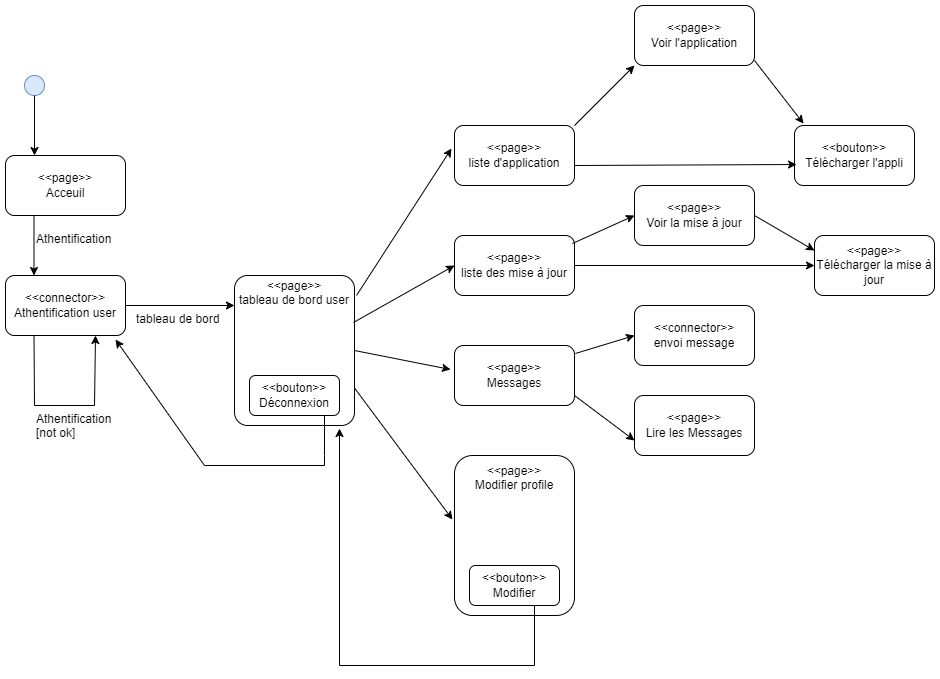

The diagram above was exported from draw.io. Its source (the exported page's mxGraphModel, read from the mxfile embedded in the PNG):
<mxGraphModel dx="880" dy="1613" grid="1" gridSize="10" guides="1" tooltips="1" connect="1" arrows="1" fold="1" page="1" pageScale="1" pageWidth="827" pageHeight="1169" math="0" shadow="0">
  <root>
    <mxCell id="0" />
    <mxCell id="1" parent="0" />
    <mxCell id="me7I37s3EAtiLzh5ENj9-1" value="" style="ellipse;whiteSpace=wrap;html=1;aspect=fixed;fillColor=#dae8fc;strokeColor=#6c8ebf;" parent="1" vertex="1">
      <mxGeometry x="30" y="10" width="20" height="20" as="geometry" />
    </mxCell>
    <mxCell id="me7I37s3EAtiLzh5ENj9-2" value="" style="endArrow=classic;html=1;rounded=0;exitX=0.5;exitY=1;exitDx=0;exitDy=0;" parent="1" source="me7I37s3EAtiLzh5ENj9-1" edge="1">
      <mxGeometry width="50" height="50" relative="1" as="geometry">
        <mxPoint x="70" y="80" as="sourcePoint" />
        <mxPoint x="40" y="90" as="targetPoint" />
      </mxGeometry>
    </mxCell>
    <mxCell id="me7I37s3EAtiLzh5ENj9-3" value="&amp;lt;&amp;lt;page&amp;gt;&amp;gt;&lt;div&gt;Acceuil&lt;/div&gt;" style="rounded=1;whiteSpace=wrap;html=1;" parent="1" vertex="1">
      <mxGeometry x="11" y="90" width="120" height="60" as="geometry" />
    </mxCell>
    <mxCell id="me7I37s3EAtiLzh5ENj9-4" value="" style="endArrow=classic;html=1;rounded=0;exitX=0.5;exitY=1;exitDx=0;exitDy=0;" parent="1" edge="1">
      <mxGeometry width="50" height="50" relative="1" as="geometry">
        <mxPoint x="39.5" y="150" as="sourcePoint" />
        <mxPoint x="39.5" y="210" as="targetPoint" />
      </mxGeometry>
    </mxCell>
    <mxCell id="me7I37s3EAtiLzh5ENj9-5" value="&amp;lt;&amp;lt;connector&amp;gt;&amp;gt;&lt;div&gt;Athentification user&lt;/div&gt;" style="rounded=1;whiteSpace=wrap;html=1;" parent="1" vertex="1">
      <mxGeometry x="11" y="210" width="120" height="60" as="geometry" />
    </mxCell>
    <mxCell id="me7I37s3EAtiLzh5ENj9-6" value="" style="endArrow=classic;html=1;rounded=0;exitX=0.5;exitY=1;exitDx=0;exitDy=0;entryX=0.75;entryY=1;entryDx=0;entryDy=0;" parent="1" target="me7I37s3EAtiLzh5ENj9-5" edge="1">
      <mxGeometry width="50" height="50" relative="1" as="geometry">
        <mxPoint x="39.5" y="270" as="sourcePoint" />
        <mxPoint x="120" y="280" as="targetPoint" />
        <Array as="points">
          <mxPoint x="40" y="340" />
          <mxPoint x="100" y="340" />
        </Array>
      </mxGeometry>
    </mxCell>
    <mxCell id="me7I37s3EAtiLzh5ENj9-7" value="&lt;span style=&quot;color: rgb(0, 0, 0); font-family: Helvetica; font-size: 12px; font-style: normal; font-variant-ligatures: normal; font-variant-caps: normal; font-weight: 400; letter-spacing: normal; orphans: 2; text-align: center; text-indent: 0px; text-transform: none; widows: 2; word-spacing: 0px; -webkit-text-stroke-width: 0px; white-space: normal; background-color: rgb(251, 251, 251); text-decoration-thickness: initial; text-decoration-style: initial; text-decoration-color: initial; display: inline !important; float: none;&quot;&gt;Athentification&lt;/span&gt;&lt;div&gt;&lt;span style=&quot;color: rgb(0, 0, 0); font-family: Helvetica; font-size: 12px; font-style: normal; font-variant-ligatures: normal; font-variant-caps: normal; font-weight: 400; letter-spacing: normal; orphans: 2; text-align: center; text-indent: 0px; text-transform: none; widows: 2; word-spacing: 0px; -webkit-text-stroke-width: 0px; white-space: normal; background-color: rgb(251, 251, 251); text-decoration-thickness: initial; text-decoration-style: initial; text-decoration-color: initial; display: inline !important; float: none;&quot;&gt;[not ok]&lt;/span&gt;&lt;/div&gt;" style="text;whiteSpace=wrap;html=1;" parent="1" vertex="1">
      <mxGeometry x="40" y="340" width="110" height="40" as="geometry" />
    </mxCell>
    <mxCell id="me7I37s3EAtiLzh5ENj9-8" value="&lt;span style=&quot;color: rgb(0, 0, 0); font-family: Helvetica; font-size: 12px; font-style: normal; font-variant-ligatures: normal; font-variant-caps: normal; font-weight: 400; letter-spacing: normal; orphans: 2; text-align: center; text-indent: 0px; text-transform: none; widows: 2; word-spacing: 0px; -webkit-text-stroke-width: 0px; white-space: normal; background-color: rgb(251, 251, 251); text-decoration-thickness: initial; text-decoration-style: initial; text-decoration-color: initial; display: inline !important; float: none;&quot;&gt;Athentification&lt;/span&gt;" style="text;whiteSpace=wrap;html=1;" parent="1" vertex="1">
      <mxGeometry x="40" y="160" width="110" height="40" as="geometry" />
    </mxCell>
    <mxCell id="me7I37s3EAtiLzh5ENj9-9" value="" style="endArrow=classic;html=1;rounded=0;exitX=1;exitY=0.5;exitDx=0;exitDy=0;" parent="1" source="me7I37s3EAtiLzh5ENj9-5" edge="1">
      <mxGeometry width="50" height="50" relative="1" as="geometry">
        <mxPoint x="200" y="230" as="sourcePoint" />
        <mxPoint x="240" y="240" as="targetPoint" />
        <Array as="points" />
      </mxGeometry>
    </mxCell>
    <mxCell id="me7I37s3EAtiLzh5ENj9-11" value="&lt;div style=&quot;text-align: center;&quot;&gt;&lt;span style=&quot;background-color: initial;&quot;&gt;tableau de bord&lt;/span&gt;&lt;/div&gt;" style="text;whiteSpace=wrap;html=1;" parent="1" vertex="1">
      <mxGeometry x="140" y="240" width="110" height="40" as="geometry" />
    </mxCell>
    <mxCell id="me7I37s3EAtiLzh5ENj9-13" value="&amp;lt;&amp;lt;page&amp;gt;&amp;gt;&lt;div&gt;tableau de bord user&lt;br&gt;&lt;/div&gt;&lt;div&gt;&lt;br&gt;&lt;/div&gt;&lt;div&gt;&lt;br&gt;&lt;/div&gt;&lt;div&gt;&lt;br&gt;&lt;/div&gt;&lt;div&gt;&lt;br&gt;&lt;/div&gt;&lt;div&gt;&lt;br&gt;&lt;/div&gt;&lt;div&gt;&lt;br&gt;&lt;/div&gt;&lt;div&gt;&lt;br&gt;&lt;/div&gt;&lt;div&gt;&lt;br&gt;&lt;/div&gt;" style="rounded=1;whiteSpace=wrap;html=1;arcSize=11;" parent="1" vertex="1">
      <mxGeometry x="240" y="210" width="120" height="150" as="geometry" />
    </mxCell>
    <mxCell id="me7I37s3EAtiLzh5ENj9-15" value="&amp;lt;&amp;lt;bouton&amp;gt;&amp;gt;&lt;div&gt;Déconnexion&lt;br&gt;&lt;/div&gt;" style="rounded=1;whiteSpace=wrap;html=1;" parent="1" vertex="1">
      <mxGeometry x="255" y="310" width="90" height="40" as="geometry" />
    </mxCell>
    <mxCell id="me7I37s3EAtiLzh5ENj9-16" value="&amp;lt;&amp;lt;page&amp;gt;&amp;gt;&lt;div&gt;Modifier profile&lt;br&gt;&lt;/div&gt;&lt;div&gt;&lt;br&gt;&lt;/div&gt;&lt;div&gt;&lt;br&gt;&lt;/div&gt;&lt;div&gt;&lt;br&gt;&lt;/div&gt;&lt;div&gt;&lt;br&gt;&lt;/div&gt;&lt;div&gt;&lt;br&gt;&lt;/div&gt;&lt;div&gt;&lt;br&gt;&lt;/div&gt;&lt;div&gt;&lt;br&gt;&lt;/div&gt;&lt;div&gt;&lt;br&gt;&lt;/div&gt;" style="rounded=1;whiteSpace=wrap;html=1;" parent="1" vertex="1">
      <mxGeometry x="460" y="390" width="120" height="160" as="geometry" />
    </mxCell>
    <mxCell id="me7I37s3EAtiLzh5ENj9-17" value="&amp;lt;&amp;lt;page&amp;gt;&amp;gt;&lt;div&gt;Messages&lt;br&gt;&lt;/div&gt;" style="rounded=1;whiteSpace=wrap;html=1;" parent="1" vertex="1">
      <mxGeometry x="460" y="280" width="120" height="60" as="geometry" />
    </mxCell>
    <mxCell id="me7I37s3EAtiLzh5ENj9-18" value="&amp;lt;&amp;lt;page&amp;gt;&amp;gt;&lt;div&gt;liste des mise à jour&lt;br&gt;&lt;/div&gt;" style="rounded=1;whiteSpace=wrap;html=1;" parent="1" vertex="1">
      <mxGeometry x="460" y="170" width="120" height="60" as="geometry" />
    </mxCell>
    <mxCell id="me7I37s3EAtiLzh5ENj9-19" value="&amp;lt;&amp;lt;page&amp;gt;&amp;gt;&lt;div&gt;liste d'application&lt;br&gt;&lt;/div&gt;" style="rounded=1;whiteSpace=wrap;html=1;" parent="1" vertex="1">
      <mxGeometry x="460" y="60" width="120" height="60" as="geometry" />
    </mxCell>
    <mxCell id="tSnklG45ZIQvaXOjEcNx-1" value="" style="endArrow=classic;html=1;rounded=0;exitX=1.017;exitY=0.133;exitDx=0;exitDy=0;exitPerimeter=0;entryX=-0.025;entryY=0.383;entryDx=0;entryDy=0;entryPerimeter=0;" edge="1" parent="1" source="me7I37s3EAtiLzh5ENj9-13" target="me7I37s3EAtiLzh5ENj9-19">
      <mxGeometry width="50" height="50" relative="1" as="geometry">
        <mxPoint x="390" y="260" as="sourcePoint" />
        <mxPoint x="440" y="210" as="targetPoint" />
      </mxGeometry>
    </mxCell>
    <mxCell id="tSnklG45ZIQvaXOjEcNx-2" value="" style="endArrow=classic;html=1;rounded=0;exitX=0.992;exitY=0.313;exitDx=0;exitDy=0;exitPerimeter=0;entryX=0;entryY=0.5;entryDx=0;entryDy=0;" edge="1" parent="1" source="me7I37s3EAtiLzh5ENj9-13" target="me7I37s3EAtiLzh5ENj9-18">
      <mxGeometry width="50" height="50" relative="1" as="geometry">
        <mxPoint x="390" y="260" as="sourcePoint" />
        <mxPoint x="440" y="210" as="targetPoint" />
      </mxGeometry>
    </mxCell>
    <mxCell id="tSnklG45ZIQvaXOjEcNx-3" value="" style="endArrow=classic;html=1;rounded=0;exitX=1;exitY=0.5;exitDx=0;exitDy=0;entryX=-0.033;entryY=0.4;entryDx=0;entryDy=0;entryPerimeter=0;" edge="1" parent="1" source="me7I37s3EAtiLzh5ENj9-13" target="me7I37s3EAtiLzh5ENj9-17">
      <mxGeometry width="50" height="50" relative="1" as="geometry">
        <mxPoint x="390" y="260" as="sourcePoint" />
        <mxPoint x="440" y="210" as="targetPoint" />
      </mxGeometry>
    </mxCell>
    <mxCell id="tSnklG45ZIQvaXOjEcNx-4" value="" style="endArrow=classic;html=1;rounded=0;exitX=1;exitY=0.75;exitDx=0;exitDy=0;entryX=-0.017;entryY=0.4;entryDx=0;entryDy=0;entryPerimeter=0;" edge="1" parent="1" source="me7I37s3EAtiLzh5ENj9-13" target="me7I37s3EAtiLzh5ENj9-16">
      <mxGeometry width="50" height="50" relative="1" as="geometry">
        <mxPoint x="390" y="260" as="sourcePoint" />
        <mxPoint x="440" y="210" as="targetPoint" />
      </mxGeometry>
    </mxCell>
    <mxCell id="tSnklG45ZIQvaXOjEcNx-5" value="" style="endArrow=classic;html=1;rounded=0;entryX=0.917;entryY=1.067;entryDx=0;entryDy=0;entryPerimeter=0;" edge="1" parent="1" target="me7I37s3EAtiLzh5ENj9-5">
      <mxGeometry width="50" height="50" relative="1" as="geometry">
        <mxPoint x="330" y="350" as="sourcePoint" />
        <mxPoint x="200" y="470" as="targetPoint" />
        <Array as="points">
          <mxPoint x="330" y="390" />
          <mxPoint x="330" y="400" />
          <mxPoint x="210" y="400" />
        </Array>
      </mxGeometry>
    </mxCell>
    <mxCell id="tSnklG45ZIQvaXOjEcNx-6" value="&amp;lt;&amp;lt;connector&amp;gt;&amp;gt;&lt;div&gt;envoi message&lt;/div&gt;" style="rounded=1;whiteSpace=wrap;html=1;" vertex="1" parent="1">
      <mxGeometry x="640" y="240" width="120" height="60" as="geometry" />
    </mxCell>
    <mxCell id="tSnklG45ZIQvaXOjEcNx-7" value="&amp;lt;&amp;lt;page&amp;gt;&amp;gt;&lt;div&gt;Télécharger la mise à jour&lt;br&gt;&lt;/div&gt;" style="rounded=1;whiteSpace=wrap;html=1;" vertex="1" parent="1">
      <mxGeometry x="820" y="170" width="120" height="60" as="geometry" />
    </mxCell>
    <mxCell id="tSnklG45ZIQvaXOjEcNx-8" value="&amp;lt;&amp;lt;page&amp;gt;&amp;gt;&lt;div&gt;Voir la mise à jour&lt;br&gt;&lt;/div&gt;" style="rounded=1;whiteSpace=wrap;html=1;" vertex="1" parent="1">
      <mxGeometry x="640" y="120" width="120" height="60" as="geometry" />
    </mxCell>
    <mxCell id="tSnklG45ZIQvaXOjEcNx-9" value="&amp;lt;&amp;lt;bouton&amp;gt;&amp;gt;&lt;div&gt;Télécharger l'appli&lt;br&gt;&lt;/div&gt;" style="rounded=1;whiteSpace=wrap;html=1;" vertex="1" parent="1">
      <mxGeometry x="800" y="60" width="120" height="60" as="geometry" />
    </mxCell>
    <mxCell id="tSnklG45ZIQvaXOjEcNx-10" value="&amp;lt;&amp;lt;page&amp;gt;&amp;gt;&lt;div&gt;Voir l'application&lt;br&gt;&lt;/div&gt;" style="rounded=1;whiteSpace=wrap;html=1;" vertex="1" parent="1">
      <mxGeometry x="640" y="-60" width="120" height="60" as="geometry" />
    </mxCell>
    <mxCell id="tSnklG45ZIQvaXOjEcNx-11" value="" style="endArrow=classic;html=1;rounded=0;exitX=1;exitY=0;exitDx=0;exitDy=0;entryX=0;entryY=1;entryDx=0;entryDy=0;" edge="1" parent="1" source="me7I37s3EAtiLzh5ENj9-19" target="tSnklG45ZIQvaXOjEcNx-10">
      <mxGeometry width="50" height="50" relative="1" as="geometry">
        <mxPoint x="590" y="60" as="sourcePoint" />
        <mxPoint x="640" y="10" as="targetPoint" />
      </mxGeometry>
    </mxCell>
    <mxCell id="tSnklG45ZIQvaXOjEcNx-12" value="" style="endArrow=classic;html=1;rounded=0;entryX=0.075;entryY=-0.033;entryDx=0;entryDy=0;entryPerimeter=0;" edge="1" parent="1" target="tSnklG45ZIQvaXOjEcNx-9">
      <mxGeometry width="50" height="50" relative="1" as="geometry">
        <mxPoint x="760" y="-5" as="sourcePoint" />
        <mxPoint x="810" y="-55" as="targetPoint" />
      </mxGeometry>
    </mxCell>
    <mxCell id="tSnklG45ZIQvaXOjEcNx-13" value="" style="endArrow=classic;html=1;rounded=0;entryX=0.017;entryY=0.65;entryDx=0;entryDy=0;entryPerimeter=0;" edge="1" parent="1" target="tSnklG45ZIQvaXOjEcNx-9">
      <mxGeometry width="50" height="50" relative="1" as="geometry">
        <mxPoint x="580" y="100" as="sourcePoint" />
        <mxPoint x="630" y="50" as="targetPoint" />
      </mxGeometry>
    </mxCell>
    <mxCell id="tSnklG45ZIQvaXOjEcNx-14" value="" style="endArrow=classic;html=1;rounded=0;exitX=0.983;exitY=0.133;exitDx=0;exitDy=0;entryX=0;entryY=0.5;entryDx=0;entryDy=0;exitPerimeter=0;" edge="1" parent="1" source="me7I37s3EAtiLzh5ENj9-18" target="tSnklG45ZIQvaXOjEcNx-8">
      <mxGeometry width="50" height="50" relative="1" as="geometry">
        <mxPoint x="590" y="260" as="sourcePoint" />
        <mxPoint x="640" y="210" as="targetPoint" />
      </mxGeometry>
    </mxCell>
    <mxCell id="tSnklG45ZIQvaXOjEcNx-15" value="" style="endArrow=classic;html=1;rounded=0;exitX=1;exitY=0.5;exitDx=0;exitDy=0;entryX=0;entryY=0.5;entryDx=0;entryDy=0;" edge="1" parent="1" source="me7I37s3EAtiLzh5ENj9-18" target="tSnklG45ZIQvaXOjEcNx-7">
      <mxGeometry width="50" height="50" relative="1" as="geometry">
        <mxPoint x="590" y="260" as="sourcePoint" />
        <mxPoint x="640" y="210" as="targetPoint" />
      </mxGeometry>
    </mxCell>
    <mxCell id="tSnklG45ZIQvaXOjEcNx-16" value="" style="endArrow=classic;html=1;rounded=0;exitX=1;exitY=0.5;exitDx=0;exitDy=0;entryX=0;entryY=0.25;entryDx=0;entryDy=0;" edge="1" parent="1" source="tSnklG45ZIQvaXOjEcNx-8" target="tSnklG45ZIQvaXOjEcNx-7">
      <mxGeometry width="50" height="50" relative="1" as="geometry">
        <mxPoint x="590" y="260" as="sourcePoint" />
        <mxPoint x="640" y="210" as="targetPoint" />
      </mxGeometry>
    </mxCell>
    <mxCell id="tSnklG45ZIQvaXOjEcNx-18" value="" style="endArrow=classic;html=1;rounded=0;exitX=1.008;exitY=0.133;exitDx=0;exitDy=0;exitPerimeter=0;entryX=0;entryY=0.5;entryDx=0;entryDy=0;" edge="1" parent="1" source="me7I37s3EAtiLzh5ENj9-17" target="tSnklG45ZIQvaXOjEcNx-6">
      <mxGeometry width="50" height="50" relative="1" as="geometry">
        <mxPoint x="760" y="410" as="sourcePoint" />
        <mxPoint x="810" y="360" as="targetPoint" />
      </mxGeometry>
    </mxCell>
    <mxCell id="tSnklG45ZIQvaXOjEcNx-19" value="&amp;lt;&amp;lt;page&amp;gt;&amp;gt;&lt;div&gt;Lire les Messages&lt;br&gt;&lt;/div&gt;" style="rounded=1;whiteSpace=wrap;html=1;" vertex="1" parent="1">
      <mxGeometry x="640" y="330" width="120" height="60" as="geometry" />
    </mxCell>
    <mxCell id="tSnklG45ZIQvaXOjEcNx-20" value="" style="endArrow=classic;html=1;rounded=0;entryX=0;entryY=0.75;entryDx=0;entryDy=0;" edge="1" parent="1" target="tSnklG45ZIQvaXOjEcNx-19">
      <mxGeometry width="50" height="50" relative="1" as="geometry">
        <mxPoint x="580" y="330" as="sourcePoint" />
        <mxPoint x="630" y="280" as="targetPoint" />
      </mxGeometry>
    </mxCell>
    <mxCell id="tSnklG45ZIQvaXOjEcNx-21" value="&amp;lt;&amp;lt;bouton&amp;gt;&amp;gt;&lt;div&gt;Modifier&lt;br&gt;&lt;/div&gt;" style="rounded=1;whiteSpace=wrap;html=1;" vertex="1" parent="1">
      <mxGeometry x="475" y="500" width="90" height="40" as="geometry" />
    </mxCell>
    <mxCell id="tSnklG45ZIQvaXOjEcNx-22" value="" style="endArrow=classic;html=1;rounded=0;entryX=0.875;entryY=1.02;entryDx=0;entryDy=0;entryPerimeter=0;" edge="1" parent="1" target="me7I37s3EAtiLzh5ENj9-13">
      <mxGeometry width="50" height="50" relative="1" as="geometry">
        <mxPoint x="540" y="540" as="sourcePoint" />
        <mxPoint x="340" y="600" as="targetPoint" />
        <Array as="points">
          <mxPoint x="540" y="600" />
          <mxPoint x="345" y="600" />
        </Array>
      </mxGeometry>
    </mxCell>
  </root>
</mxGraphModel>